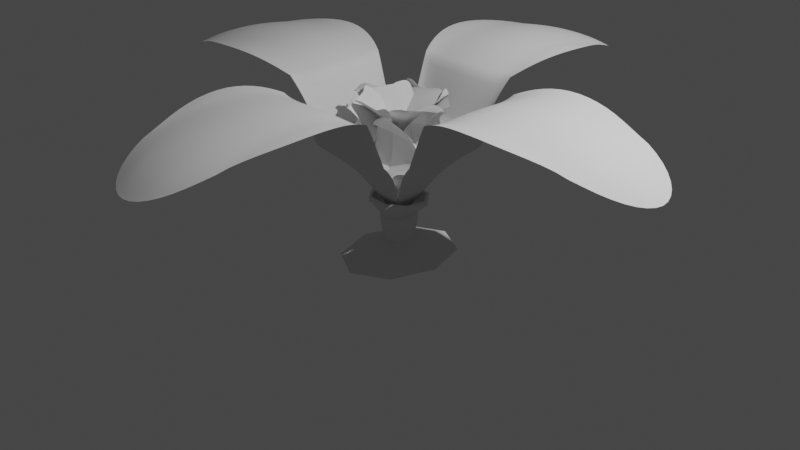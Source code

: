 # Source: Flower_smallLeave4.blend  (saved by Blender 3.2.14; exported with 4.5.12 LTS)
import bpy
from mathutils import Matrix  # noqa: F401  (used for matrix-valued properties, if any)

bpy.ops.wm.read_factory_settings(use_empty=True)
scene = bpy.context.scene
scene.name = 'Scene'

# ---- collections
col_flower_002 = bpy.data.collections.new('Flower.002'); scene.collection.children.link(col_flower_002)
col_flower_001 = bpy.data.collections.new('Flower.001'); scene.collection.children.link(col_flower_001)
col_collection = bpy.data.collections.new('Collection'); scene.collection.children.link(col_collection)
col_flower = bpy.data.collections.new('Flower'); scene.collection.children.link(col_flower)

# ---- world
world_world = bpy.data.worlds.new('World'); scene.world = world_world
world_world.use_nodes = True; world_world.node_tree.nodes.clear()
_N = world_world.node_tree.nodes; _L = world_world.node_tree.links
n0 = _N.new('ShaderNodeOutputWorld'); n0.name = 'World Output'; n0.location = (300, 300)
n1 = _N.new('ShaderNodeBackground'); n1.name = 'Background'; n1.location = (10, 300)
n1.inputs[0].default_value = (0.05088, 0.05088, 0.05088, 1.0)
_L.new(n1.outputs[0], n0.inputs[0])
n0.is_active_output = True
world_world.color = (0.05088, 0.05088, 0.05088)
world_world.use_sun_shadow = False
world_world.sun_shadow_jitter_overblur = 0.0

# ---- cameras
cam_camera = bpy.data.cameras.new('Camera')
cam_camera.clip_end = 100.0
cam_camera.ortho_scale = 7.314

# ---- lights
light_light = bpy.data.lights.new('Light', 'POINT')
light_light.transmission_factor = 0.0
light_light.energy = 1000.0
light_light.shadow_soft_size = 0.1
light_light.shadow_maximum_resolution = 0.006
light_light.use_absolute_resolution = True

# ---- meshes
me_circle_003 = bpy.data.meshes.new('Circle.003')
me_circle_003.from_pydata([(1.5, 0.7781, 1.326), (0.3209, 0.3146, 0.5895), (0.002178, -3.423e-08, 0.003111), (0.3209, -0.3146, 0.5895), (1.5, -0.7781, 1.326), (2.453, -0.5502, 1.146), (3.071, 9.335e-09, 0.8455), (2.453, 0.5502, 1.146), (0.6402, 0.4851, 0.9112), (1.023, 0.679, 1.175), (1.023, -0.679, 1.175), (0.6402, -0.4851, 0.9112), (1.512, 0.5076, 1.309), (1.069, 0.4808, 1.129), (0.7062, 0.3796, 0.8552), (1.512, -0.5076, 1.309), (1.069, -0.4808, 1.129), (0.7062, -0.3796, 0.8552), (2.392, 0.0, 1.268), (1.476, 0.0, 1.35), (1.044, 0.0, 1.152), (0.6908, 0.0, 0.8677), (0.3923, 0.0, 0.5354)], [], [(2, 3, 22), (3, 11, 17), (7, 0, 12), (6, 7, 18), (15, 16, 10, 4), (16, 17, 11, 10), (9, 8, 14, 13), (0, 9, 13, 12), (18, 7, 12, 19), (8, 1, 14), (20, 21, 17, 16), (19, 20, 16, 15), (4, 5, 15), (22, 3, 17, 21), (1, 22, 21, 14), (13, 14, 21, 20), (12, 13, 20, 19), (5, 18, 19, 15), (5, 6, 18), (1, 2, 22)])
me_circle_003.polygons.foreach_set('use_smooth', [True] * 20)
_uv = me_circle_003.uv_layers.new(name='UVMap')
_uv.uv.foreach_set('vector', [0.0, 0.0, 0.0, 0.0, 0.0, 0.0, 0.0, 0.0, 0.0, 0.0, 0.0, 0.0, 0.0, 0.0, 0.0, 0.0, 0.0, 0.0, 0.0, 0.0, 0.0, 0.0, 0.0, 0.0, 0.0, 0.0, 0.0, 0.0, 0.0, 0.0, 0.0, 0.0, 0.0, 0.0, 0.0, 0.0, 0.0, 0.0, 0.0, 0.0, 0.0, 0.0, 0.0, 0.0, 0.0, 0.0, 0.0, 0.0, 0.0, 0.0, 0.0, 0.0, 0.0, 0.0, 0.0, 0.0, 0.0, 0.0, 0.0, 0.0, 0.0, 0.0, 0.0, 0.0, 0.0, 0.0, 0.0, 0.0, 0.0, 0.0, 0.0, 0.0, 0.0, 0.0, 0.0, 0.0, 0.0, 0.0, 0.0, 0.0, 0.0, 0.0, 0.0, 0.0, 0.0, 0.0, 0.0, 0.0, 0.0, 0.0, 0.0, 0.0, 0.0, 0.0, 0.0, 0.0, 0.0, 0.0, 0.0, 0.0, 0.0, 0.0, 0.0, 0.0, 0.0, 0.0, 0.0, 0.0, 0.0, 0.0, 0.0, 0.0, 0.0, 0.0, 0.0, 0.0, 0.0, 0.0, 0.0, 0.0, 0.0, 0.0, 0.0, 0.0, 0.0, 0.0, 0.0, 0.0, 0.0, 0.0, 0.0, 0.0, 0.0, 0.0, 0.0, 0.0, 0.0, 0.0, 0.0, 0.0, 0.0, 0.0, 0.0, 0.0])
me_circle_003.update()
me_circle_002 = bpy.data.meshes.new('Circle.002')
me_circle_002.from_pydata([(0.5958, -0.2477, 1.15), (0.2022, -0.08765, 0.5044), (0.0004033, -0.0009889, 0.2172), (-0.08326, -0.204, 0.5044), (-0.01589, -0.5925, 1.104), (0.1947, -0.6698, 1.237), (0.5055, -0.4997, 1.578), (0.67, -0.5196, 1.186), (0.3387, -0.2012, 0.6617), (0.4766, -0.2878, 0.7905), (-0.08324, -0.4136, 1.008), (-0.1014, -0.3806, 0.6618), (0.5669, -0.3662, 1.027), (0.4481, -0.2271, 0.926), (0.3031, -0.2507, 0.6342), (0.1187, -0.4703, 1.07), (0.01349, -0.4013, 0.9778), (0.004319, -0.2892, 0.8272), (0.4137, -0.5836, 1.272), (0.332, -0.4391, 1.072), (0.2269, -0.3015, 0.9617), (0.1734, -0.2127, 0.812), (0.07268, -0.1782, 0.4778)], [], [(2, 3, 22), (3, 11, 17), (7, 0, 12), (6, 7, 18), (15, 16, 10, 4), (16, 17, 11, 10), (9, 8, 14, 13), (0, 9, 13, 12), (18, 7, 12, 19), (8, 1, 14), (20, 21, 17, 16), (19, 20, 16, 15), (4, 5, 15), (22, 3, 17, 21), (1, 22, 21, 14), (13, 14, 21, 20), (12, 13, 20, 19), (5, 18, 19, 15), (5, 6, 18), (1, 2, 22)])
me_circle_002.polygons.foreach_set('use_smooth', [True] * 20)
_uv = me_circle_002.uv_layers.new(name='UVMap')
_uv.uv.foreach_set('vector', [0.0, 0.0, 0.0, 0.0, 0.0, 0.0, 0.0, 0.0, 0.0, 0.0, 0.0, 0.0, 0.0, 0.0, 0.0, 0.0, 0.0, 0.0, 0.0, 0.0, 0.0, 0.0, 0.0, 0.0, 0.0, 0.0, 0.0, 0.0, 0.0, 0.0, 0.0, 0.0, 0.0, 0.0, 0.0, 0.0, 0.0, 0.0, 0.0, 0.0, 0.0, 0.0, 0.0, 0.0, 0.0, 0.0, 0.0, 0.0, 0.0, 0.0, 0.0, 0.0, 0.0, 0.0, 0.0, 0.0, 0.0, 0.0, 0.0, 0.0, 0.0, 0.0, 0.0, 0.0, 0.0, 0.0, 0.0, 0.0, 0.0, 0.0, 0.0, 0.0, 0.0, 0.0, 0.0, 0.0, 0.0, 0.0, 0.0, 0.0, 0.0, 0.0, 0.0, 0.0, 0.0, 0.0, 0.0, 0.0, 0.0, 0.0, 0.0, 0.0, 0.0, 0.0, 0.0, 0.0, 0.0, 0.0, 0.0, 0.0, 0.0, 0.0, 0.0, 0.0, 0.0, 0.0, 0.0, 0.0, 0.0, 0.0, 0.0, 0.0, 0.0, 0.0, 0.0, 0.0, 0.0, 0.0, 0.0, 0.0, 0.0, 0.0, 0.0, 0.0, 0.0, 0.0, 0.0, 0.0, 0.0, 0.0, 0.0, 0.0, 0.0, 0.0, 0.0, 0.0, 0.0, 0.0, 0.0, 0.0, 0.0, 0.0, 0.0, 0.0])
me_circle_002.update()
me_circle_001 = bpy.data.meshes.new('Circle.001')
me_circle_001.from_pydata([(1.5, 0.7781, 1.326), (0.3209, 0.3146, 0.5895), (0.002178, -3.423e-08, 0.003111), (0.3209, -0.3146, 0.5895), (1.5, -0.7781, 1.326), (2.453, -0.5502, 1.146), (3.071, 9.335e-09, 0.8455), (2.453, 0.5502, 1.146), (0.6402, 0.4851, 0.9112), (1.023, 0.679, 1.175), (1.023, -0.679, 1.175), (0.6402, -0.4851, 0.9112), (1.512, 0.5076, 1.309), (1.069, 0.4808, 1.129), (0.7062, 0.3796, 0.8552), (1.512, -0.5076, 1.309), (1.069, -0.4808, 1.129), (0.7062, -0.3796, 0.8552), (2.392, 0.0, 1.268), (1.476, 0.0, 1.35), (1.044, 0.0, 1.152), (0.6908, 0.0, 0.8677), (0.3923, 0.0, 0.5354)], [], [(2, 3, 22), (3, 11, 17), (7, 0, 12), (6, 7, 18), (15, 16, 10, 4), (16, 17, 11, 10), (9, 8, 14, 13), (0, 9, 13, 12), (18, 7, 12, 19), (8, 1, 14), (20, 21, 17, 16), (19, 20, 16, 15), (4, 5, 15), (22, 3, 17, 21), (1, 22, 21, 14), (13, 14, 21, 20), (12, 13, 20, 19), (5, 18, 19, 15), (5, 6, 18), (1, 2, 22)])
me_circle_001.polygons.foreach_set('use_smooth', [True] * 20)
_uv = me_circle_001.uv_layers.new(name='UVMap')
_uv.uv.foreach_set('vector', [0.0, 0.0, 0.0, 0.0, 0.0, 0.0, 0.0, 0.0, 0.0, 0.0, 0.0, 0.0, 0.0, 0.0, 0.0, 0.0, 0.0, 0.0, 0.0, 0.0, 0.0, 0.0, 0.0, 0.0, 0.0, 0.0, 0.0, 0.0, 0.0, 0.0, 0.0, 0.0, 0.0, 0.0, 0.0, 0.0, 0.0, 0.0, 0.0, 0.0, 0.0, 0.0, 0.0, 0.0, 0.0, 0.0, 0.0, 0.0, 0.0, 0.0, 0.0, 0.0, 0.0, 0.0, 0.0, 0.0, 0.0, 0.0, 0.0, 0.0, 0.0, 0.0, 0.0, 0.0, 0.0, 0.0, 0.0, 0.0, 0.0, 0.0, 0.0, 0.0, 0.0, 0.0, 0.0, 0.0, 0.0, 0.0, 0.0, 0.0, 0.0, 0.0, 0.0, 0.0, 0.0, 0.0, 0.0, 0.0, 0.0, 0.0, 0.0, 0.0, 0.0, 0.0, 0.0, 0.0, 0.0, 0.0, 0.0, 0.0, 0.0, 0.0, 0.0, 0.0, 0.0, 0.0, 0.0, 0.0, 0.0, 0.0, 0.0, 0.0, 0.0, 0.0, 0.0, 0.0, 0.0, 0.0, 0.0, 0.0, 0.0, 0.0, 0.0, 0.0, 0.0, 0.0, 0.0, 0.0, 0.0, 0.0, 0.0, 0.0, 0.0, 0.0, 0.0, 0.0, 0.0, 0.0, 0.0, 0.0, 0.0, 0.0, 0.0, 0.0])
me_circle_001.update()
me_circle = bpy.data.meshes.new('Circle')
me_circle.from_pydata([(1.5, 0.7781, 1.326), (0.3209, 0.3146, 0.5895), (0.001089, -0.001089, 0.003111), (0.3209, -0.3146, 0.5895), (1.5, -0.7781, 1.326), (2.453, -0.5502, 1.146), (3.071, 9.335e-09, 0.8455), (2.453, 0.5502, 1.146), (0.6402, 0.4851, 0.9112), (1.023, 0.679, 1.175), (1.023, -0.679, 1.175), (0.6402, -0.4851, 0.9112), (1.512, 0.5076, 1.309), (1.069, 0.4808, 1.129), (0.7062, 0.3796, 0.8552), (1.512, -0.5076, 1.309), (1.069, -0.4808, 1.129), (0.7062, -0.3796, 0.8552), (2.392, 0.0, 1.268), (1.476, 0.0, 1.35), (1.044, 0.0, 1.152), (0.6908, 0.0, 0.8677), (0.3923, 0.0, 0.5354), (0.7781, -1.5, 1.326), (0.3146, -0.3209, 0.5895), (-0.3146, -0.3209, 0.5895), (-0.7781, -1.5, 1.326), (-0.5502, -2.453, 1.146), (-1.249e-07, -3.071, 0.8455), (0.5502, -2.453, 1.146), (0.4851, -0.6402, 0.9112), (0.679, -1.023, 1.175), (-0.679, -1.023, 1.175), (-0.4851, -0.6402, 0.9112), (0.5076, -1.512, 1.309), (0.4808, -1.069, 1.129), (0.3796, -0.7062, 0.8552), (-0.5076, -1.512, 1.309), (-0.4808, -1.069, 1.129), (-0.3796, -0.7062, 0.8552), (-1.045e-07, -2.392, 1.268), (-6.451e-08, -1.476, 1.35), (-4.563e-08, -1.044, 1.152), (-3.02e-08, -0.6908, 0.8677), (-1.715e-08, -0.3923, 0.5354), (-1.5, -0.7781, 1.326), (-0.3209, -0.3146, 0.5895), (-0.002178, 3.442e-08, 0.003111), (-0.3209, 0.3146, 0.5895), (-1.5, 0.7781, 1.326), (-2.453, 0.5502, 1.146), (-3.071, 2.591e-07, 0.8455), (-2.453, -0.5502, 1.146), (-0.6402, -0.4851, 0.9112), (-1.023, -0.679, 1.175), (-1.023, 0.679, 1.175), (-0.6402, 0.4851, 0.9112), (-1.512, -0.5076, 1.309), (-1.069, -0.4808, 1.129), (-0.7062, -0.3796, 0.8552), (-1.512, 0.5076, 1.309), (-1.069, 0.4808, 1.129), (-0.7062, 0.3796, 0.8552), (-2.392, 2.091e-07, 1.268), (-1.476, 1.29e-07, 1.35), (-1.044, 9.126e-08, 1.152), (-0.6908, 6.039e-08, 0.8677), (-0.3923, 3.429e-08, 0.5354), (-0.7781, 1.5, 1.326), (-0.3146, 0.3209, 0.5895), (3.451e-08, 0.002178, 0.003111), (0.3146, 0.3209, 0.5895), (0.7781, 1.5, 1.326), (0.5502, 2.453, 1.146), (3.933e-07, 3.071, 0.8455), (-0.5502, 2.453, 1.146), (-0.4851, 0.6402, 0.9112), (-0.679, 1.023, 1.175), (0.679, 1.023, 1.175), (0.4851, 0.6402, 0.9112), (-0.5076, 1.512, 1.309), (-0.4808, 1.069, 1.129), (-0.3796, 0.7062, 0.8552), (0.5076, 1.512, 1.309), (0.4808, 1.069, 1.129), (0.3796, 0.7062, 0.8552), (3.136e-07, 2.392, 1.268), (1.935e-07, 1.476, 1.35), (1.369e-07, 1.044, 1.152), (9.059e-08, 0.6908, 0.8677), (5.144e-08, 0.3923, 0.5354)], [], [(2, 3, 22), (3, 11, 17), (7, 0, 12), (6, 7, 18), (15, 16, 10, 4), (16, 17, 11, 10), (9, 8, 14, 13), (0, 9, 13, 12), (18, 7, 12, 19), (8, 1, 14), (20, 21, 17, 16), (19, 20, 16, 15), (4, 5, 15), (22, 3, 17, 21), (1, 22, 21, 14), (13, 14, 21, 20), (12, 13, 20, 19), (5, 18, 19, 15), (5, 6, 18), (1, 2, 22), (2, 25, 44), (25, 33, 39), (29, 23, 34), (28, 29, 40), (37, 38, 32, 26), (38, 39, 33, 32), (31, 30, 36, 35), (23, 31, 35, 34), (40, 29, 34, 41), (30, 24, 36), (42, 43, 39, 38), (41, 42, 38, 37), (26, 27, 37), (44, 25, 39, 43), (24, 44, 43, 36), (35, 36, 43, 42), (34, 35, 42, 41), (27, 40, 41, 37), (27, 28, 40), (24, 2, 44), (47, 48, 67), (48, 56, 62), (52, 45, 57), (51, 52, 63), (60, 61, 55, 49), (61, 62, 56, 55), (54, 53, 59, 58), (45, 54, 58, 57), (63, 52, 57, 64), (53, 46, 59), (65, 66, 62, 61), (64, 65, 61, 60), (49, 50, 60), (67, 48, 62, 66), (46, 67, 66, 59), (58, 59, 66, 65), (57, 58, 65, 64), (50, 63, 64, 60), (50, 51, 63), (46, 47, 67), (70, 71, 90), (71, 79, 85), (75, 68, 80), (74, 75, 86), (83, 84, 78, 72), (84, 85, 79, 78), (77, 76, 82, 81), (68, 77, 81, 80), (86, 75, 80, 87), (76, 69, 82), (88, 89, 85, 84), (87, 88, 84, 83), (72, 73, 83), (90, 71, 85, 89), (69, 90, 89, 82), (81, 82, 89, 88), (80, 81, 88, 87), (73, 86, 87, 83), (73, 74, 86), (69, 70, 90)])
me_circle.polygons.foreach_set('use_smooth', [True] * 80)
_uv = me_circle.uv_layers.new(name='UVMap')
_uv.uv.foreach_set('vector', [0.0, 0.0, 0.0, 0.0, 0.0, 0.0, 0.0, 0.0, 0.0, 0.0, 0.0, 0.0, 0.0, 0.0, 0.0, 0.0, 0.0, 0.0, 0.0, 0.0, 0.0, 0.0, 0.0, 0.0, 0.0, 0.0, 0.0, 0.0, 0.0, 0.0, 0.0, 0.0, 0.0, 0.0, 0.0, 0.0, 0.0, 0.0, 0.0, 0.0, 0.0, 0.0, 0.0, 0.0, 0.0, 0.0, 0.0, 0.0, 0.0, 0.0, 0.0, 0.0, 0.0, 0.0, 0.0, 0.0, 0.0, 0.0, 0.0, 0.0, 0.0, 0.0, 0.0, 0.0, 0.0, 0.0, 0.0, 0.0, 0.0, 0.0, 0.0, 0.0, 0.0, 0.0, 0.0, 0.0, 0.0, 0.0, 0.0, 0.0, 0.0, 0.0, 0.0, 0.0, 0.0, 0.0, 0.0, 0.0, 0.0, 0.0, 0.0, 0.0, 0.0, 0.0, 0.0, 0.0, 0.0, 0.0, 0.0, 0.0, 0.0, 0.0, 0.0, 0.0, 0.0, 0.0, 0.0, 0.0, 0.0, 0.0, 0.0, 0.0, 0.0, 0.0, 0.0, 0.0, 0.0, 0.0, 0.0, 0.0, 0.0, 0.0, 0.0, 0.0, 0.0, 0.0, 0.0, 0.0, 0.0, 0.0, 0.0, 0.0, 0.0, 0.0, 0.0, 0.0, 0.0, 0.0, 0.0, 0.0, 0.0, 0.0, 0.0, 0.0, 0.0, 0.0, 0.0, 0.0, 0.0, 0.0, 0.0, 0.0, 0.0, 0.0, 0.0, 0.0, 0.0, 0.0, 0.0, 0.0, 0.0, 0.0, 0.0, 0.0, 0.0, 0.0, 0.0, 0.0, 0.0, 0.0, 0.0, 0.0, 0.0, 0.0, 0.0, 0.0, 0.0, 0.0, 0.0, 0.0, 0.0, 0.0, 0.0, 0.0, 0.0, 0.0, 0.0, 0.0, 0.0, 0.0, 0.0, 0.0, 0.0, 0.0, 0.0, 0.0, 0.0, 0.0, 0.0, 0.0, 0.0, 0.0, 0.0, 0.0, 0.0, 0.0, 0.0, 0.0, 0.0, 0.0, 0.0, 0.0, 0.0, 0.0, 0.0, 0.0, 0.0, 0.0, 0.0, 0.0, 0.0, 0.0, 0.0, 0.0, 0.0, 0.0, 0.0, 0.0, 0.0, 0.0, 0.0, 0.0, 0.0, 0.0, 0.0, 0.0, 0.0, 0.0, 0.0, 0.0, 0.0, 0.0, 0.0, 0.0, 0.0, 0.0, 0.0, 0.0, 0.0, 0.0, 0.0, 0.0, 0.0, 0.0, 0.0, 0.0, 0.0, 0.0, 0.0, 0.0, 0.0, 0.0, 0.0, 0.0, 0.0, 0.0, 0.0, 0.0, 0.0, 0.0, 0.0, 0.0, 0.0, 0.0, 0.0, 0.0, 0.0, 0.0, 0.0, 0.0, 0.0, 0.0, 0.0, 0.0, 0.0, 0.0, 0.0, 0.0, 0.0, 0.0, 0.0, 0.0, 0.0, 0.0, 0.0, 0.0, 0.0, 0.0, 0.0, 0.0, 0.0, 0.0, 0.0, 0.0, 0.0, 0.0, 0.0, 0.0, 0.0, 0.0, 0.0, 0.0, 0.0, 0.0, 0.0, 0.0, 0.0, 0.0, 0.0, 0.0, 0.0, 0.0, 0.0, 0.0, 0.0, 0.0, 0.0, 0.0, 0.0, 0.0, 0.0, 0.0, 0.0, 0.0, 0.0, 0.0, 0.0, 0.0, 0.0, 0.0, 0.0, 0.0, 0.0, 0.0, 0.0, 0.0, 0.0, 0.0, 0.0, 0.0, 0.0, 0.0, 0.0, 0.0, 0.0, 0.0, 0.0, 0.0, 0.0, 0.0, 0.0, 0.0, 0.0, 0.0, 0.0, 0.0, 0.0, 0.0, 0.0, 0.0, 0.0, 0.0, 0.0, 0.0, 0.0, 0.0, 0.0, 0.0, 0.0, 0.0, 0.0, 0.0, 0.0, 0.0, 0.0, 0.0, 0.0, 0.0, 0.0, 0.0, 0.0, 0.0, 0.0, 0.0, 0.0, 0.0, 0.0, 0.0, 0.0, 0.0, 0.0, 0.0, 0.0, 0.0, 0.0, 0.0, 0.0, 0.0, 0.0, 0.0, 0.0, 0.0, 0.0, 0.0, 0.0, 0.0, 0.0, 0.0, 0.0, 0.0, 0.0, 0.0, 0.0, 0.0, 0.0, 0.0, 0.0, 0.0, 0.0, 0.0, 0.0, 0.0, 0.0, 0.0, 0.0, 0.0, 0.0, 0.0, 0.0, 0.0, 0.0, 0.0, 0.0, 0.0, 0.0, 0.0, 0.0, 0.0, 0.0, 0.0, 0.0, 0.0, 0.0, 0.0, 0.0, 0.0, 0.0, 0.0, 0.0, 0.0, 0.0, 0.0, 0.0, 0.0, 0.0, 0.0, 0.0, 0.0, 0.0, 0.0, 0.0, 0.0, 0.0, 0.0, 0.0, 0.0, 0.0, 0.0, 0.0, 0.0, 0.0, 0.0, 0.0, 0.0, 0.0, 0.0, 0.0, 0.0, 0.0, 0.0, 0.0, 0.0, 0.0, 0.0, 0.0, 0.0, 0.0, 0.0, 0.0, 0.0, 0.0, 0.0, 0.0, 0.0, 0.0, 0.0, 0.0, 0.0, 0.0, 0.0, 0.0, 0.0, 0.0, 0.0, 0.0, 0.0, 0.0, 0.0, 0.0, 0.0, 0.0, 0.0, 0.0, 0.0, 0.0, 0.0, 0.0, 0.0, 0.0, 0.0, 0.0, 0.0, 0.0, 0.0, 0.0, 0.0, 0.0, 0.0, 0.0, 0.0, 0.0, 0.0, 0.0, 0.0, 0.0, 0.0, 0.0, 0.0, 0.0, 0.0, 0.0, 0.0, 0.0, 0.0, 0.0, 0.0, 0.0, 0.0, 0.0, 0.0, 0.0, 0.0, 0.0, 0.0, 0.0, 0.0, 0.0, 0.0, 0.0, 0.0, 0.0, 0.0, 0.0, 0.0, 0.0, 0.0])
me_circle.update()
me_sphere_001 = bpy.data.meshes.new('Sphere.001')
me_sphere_001.from_pydata([(0.0, 0.1287, 0.1025), (-0.07494, 0.2565, 0.2129), (0.0, 0.1982, 0.08907), (0.0, 0.2155, 0.06877), (0.0, 0.2042, -0.04353), (0.0, 0.1706, -0.1935), (0.0, 0.6689, -0.3731), (0.07198, 0.09094, 0.09685), (0.1542, 0.2419, 0.2129), (0.1109, 0.1401, 0.08739), (0.1205, 0.1522, 0.06723), (0.1142, 0.1443, -0.04336), (0.09545, 0.1206, -0.1935), (0.3743, 0.473, -0.3731), (0.1017, -2.861e-08, 0.09153), (0.293, 0.08561, 0.2129), (0.1567, -1.826e-08, 0.08608), (0.1702, -1.192e-08, 0.06356), (0.1614, -1.223e-08, -0.0432), (0.135, -2.055e-08, -0.1935), (0.5294, -1.489e-07, -0.3731), (0.07198, -0.09094, 0.09685), (0.2602, -0.1208, 0.2129), (0.1109, -0.1401, 0.08739), (0.1205, -0.1522, 0.06723), (0.1142, -0.1443, -0.04336), (0.09545, -0.1206, -0.1935), (0.3743, -0.473, -0.3731), (5.891e-10, -0.1287, 0.1025), (0.07494, -0.2565, 0.2129), (5.435e-09, -0.1982, 0.08907), (3.773e-10, -0.2155, 0.06877), (3.87e-10, -0.2042, -0.04353), (6.112e-09, -0.1706, -0.1935), (3.061e-09, -0.6689, -0.3731), (-1.076e-08, -3.281e-08, 0.1286), (-0.07198, -0.09094, 0.09685), (-0.1542, -0.2419, 0.2129), (-0.1109, -0.1401, 0.08739), (-0.1205, -0.1522, 0.06723), (-0.1142, -0.1443, -0.04336), (-0.09545, -0.1206, -0.1935), (-0.3743, -0.473, -0.3731), (-0.1017, -2.861e-08, 0.09153), (-0.293, -0.08561, 0.2129), (-0.1567, -1.826e-08, 0.08608), (-0.1702, -1.192e-08, 0.06356), (-0.1614, -1.223e-08, -0.0432), (-0.135, -2.055e-08, -0.1935), (-0.5294, -1.489e-07, -0.3731), (0.0, -2.178e-08, -0.3219), (-0.07198, 0.09094, 0.09685), (-0.2602, 0.1208, 0.2129), (-0.1109, 0.1401, 0.08739), (-0.1205, 0.1522, 0.06723), (-0.1142, 0.1443, -0.04336), (-0.09545, 0.1206, -0.1935), (-0.3743, 0.473, -0.3731), (-0.06978, 0.2419, 0.268), (0.1436, 0.2282, 0.268), (0.2728, 0.08075, 0.268), (0.2423, -0.114, 0.268), (0.06978, -0.2419, 0.268), (-0.1436, -0.2282, 0.268), (-0.2728, -0.08075, 0.268), (-0.2423, 0.114, 0.268), (-0.08018, 0.2742, 0.2183), (0.1625, 0.2582, 0.2187), (0.3103, 0.09058, 0.2196), (0.2758, -0.1301, 0.2191), (0.08018, -0.2742, 0.2183), (-0.1625, -0.2582, 0.2187), (-0.3103, -0.09058, 0.2196), (-0.2758, 0.1301, 0.2191), (-0.07491, 0.2597, 0.2733), (0.1514, 0.2448, 0.2737), (0.2901, 0.08589, 0.2746), (0.2577, -0.1237, 0.2741), (0.07491, -0.2597, 0.2733), (-0.1514, -0.2448, 0.2737), (-0.2901, -0.08589, 0.2746), (-0.2577, 0.1237, 0.2741), (-0.08094, 0.2786, 0.2565), (-0.2784, 0.1324, 0.2574), (-0.3134, -0.0921, 0.2579), (0.1638, 0.2625, 0.257), (-0.1638, -0.2625, 0.257), (0.08094, -0.2786, 0.2565), (0.3134, 0.0921, 0.2579), (0.2784, -0.1324, 0.2574)], [], [(6, 5, 12, 13), (4, 3, 10, 11), (2, 1, 8, 9), (0, 35, 7), (50, 6, 13), (5, 4, 11, 12), (3, 2, 9, 10), (1, 0, 7, 8), (7, 35, 14), (50, 13, 20), (12, 11, 18, 19), (10, 9, 16, 17), (8, 7, 14, 15), (13, 12, 19, 20), (11, 10, 17, 18), (9, 8, 15, 16), (19, 18, 25, 26), (17, 16, 23, 24), (15, 14, 21, 22), (20, 19, 26, 27), (18, 17, 24, 25), (16, 15, 22, 23), (14, 35, 21), (50, 20, 27), (27, 26, 33, 34), (25, 24, 31, 32), (23, 22, 29, 30), (21, 35, 28), (50, 27, 34), (26, 25, 32, 33), (24, 23, 30, 31), (22, 21, 28, 29), (32, 31, 39, 40), (30, 29, 37, 38), (28, 35, 36), (50, 34, 42), (33, 32, 40, 41), (31, 30, 38, 39), (29, 28, 36, 37), (34, 33, 41, 42), (50, 42, 49), (41, 40, 47, 48), (39, 38, 45, 46), (37, 36, 43, 44), (42, 41, 48, 49), (40, 39, 46, 47), (38, 37, 44, 45), (36, 35, 43), (46, 45, 53, 54), (44, 43, 51, 52), (49, 48, 56, 57), (47, 46, 54, 55), (45, 44, 52, 53), (43, 35, 51), (50, 49, 57), (48, 47, 55, 56), (57, 56, 5, 6), (55, 54, 3, 4), (53, 52, 1, 2), (51, 35, 0), (50, 57, 6), (56, 55, 4, 5), (54, 53, 2, 3), (52, 51, 0, 1), (14, 7, 0, 51, 43, 36, 28, 21), (58, 59, 75, 74), (37, 29, 70, 71), (15, 8, 67, 68), (65, 58, 74, 81), (64, 65, 81, 80), (1, 52, 73, 66), (63, 64, 80, 79), (62, 63, 79, 78), (83, 81, 74, 82), (83, 84, 80, 81), (82, 74, 75, 85), (87, 78, 79, 86), (88, 85, 75, 76), (89, 88, 76, 77), (84, 86, 79, 80), (89, 77, 78, 87), (8, 1, 66, 67), (44, 37, 71, 72), (59, 60, 76, 75), (60, 61, 77, 76), (29, 22, 69, 70), (61, 62, 78, 77), (22, 15, 68, 69), (52, 44, 72, 73), (69, 89, 87, 70), (72, 71, 86, 84), (69, 68, 88, 89), (68, 67, 85, 88), (70, 87, 86, 71), (66, 82, 85, 67), (73, 72, 84, 83), (73, 83, 82, 66), (22, 29, 62, 61), (22, 61, 60, 15), (15, 60, 59, 8), (58, 1, 8, 59), (65, 52, 1, 58), (52, 65, 64, 44), (44, 64, 63, 37), (62, 29, 37, 63)])
_uv = me_sphere_001.uv_layers.new(name='UVMap')
_uv.uv.foreach_set('vector', [0.75, 0.125, 0.75, 0.25, 0.625, 0.25, 0.625, 0.125, 0.75, 0.375, 0.75, 0.5, 0.625, 0.5, 0.625, 0.375, 0.75, 0.625, 0.75, 0.75, 0.625, 0.75, 0.625, 0.625, 0.75, 0.875, 0.6875, 1.0, 0.625, 0.875, 0.6875, 0.0, 0.75, 0.125, 0.625, 0.125, 0.75, 0.25, 0.75, 0.375, 0.625, 0.375, 0.625, 0.25, 0.75, 0.5, 0.75, 0.625, 0.625, 0.625, 0.625, 0.5, 0.75, 0.75, 0.75, 0.875, 0.625, 0.875, 0.625, 0.75, 0.625, 0.875, 0.5625, 1.0, 0.5, 0.875, 0.5625, 0.0, 0.625, 0.125, 0.5, 0.125, 0.625, 0.25, 0.625, 0.375, 0.5, 0.375, 0.5, 0.25, 0.625, 0.5, 0.625, 0.625, 0.5, 0.625, 0.5, 0.5, 0.625, 0.75, 0.625, 0.875, 0.5, 0.875, 0.5, 0.75, 0.625, 0.125, 0.625, 0.25, 0.5, 0.25, 0.5, 0.125, 0.625, 0.375, 0.625, 0.5, 0.5, 0.5, 0.5, 0.375, 0.625, 0.625, 0.625, 0.75, 0.5, 0.75, 0.5, 0.625, 0.5, 0.25, 0.5, 0.375, 0.375, 0.375, 0.375, 0.25, 0.5, 0.5, 0.5, 0.625, 0.375, 0.625, 0.375, 0.5, 0.5, 0.75, 0.5, 0.875, 0.375, 0.875, 0.375, 0.75, 0.5, 0.125, 0.5, 0.25, 0.375, 0.25, 0.375, 0.125, 0.5, 0.375, 0.5, 0.5, 0.375, 0.5, 0.375, 0.375, 0.5, 0.625, 0.5, 0.75, 0.375, 0.75, 0.375, 0.625, 0.5, 0.875, 0.4375, 1.0, 0.375, 0.875, 0.4375, 0.0, 0.5, 0.125, 0.375, 0.125, 0.375, 0.125, 0.375, 0.25, 0.25, 0.25, 0.25, 0.125, 0.375, 0.375, 0.375, 0.5, 0.25, 0.5, 0.25, 0.375, 0.375, 0.625, 0.375, 0.75, 0.25, 0.75, 0.25, 0.625, 0.375, 0.875, 0.3125, 1.0, 0.25, 0.875, 0.3125, 0.0, 0.375, 0.125, 0.25, 0.125, 0.375, 0.25, 0.375, 0.375, 0.25, 0.375, 0.25, 0.25, 0.375, 0.5, 0.375, 0.625, 0.25, 0.625, 0.25, 0.5, 0.375, 0.75, 0.375, 0.875, 0.25, 0.875, 0.25, 0.75, 0.25, 0.375, 0.25, 0.5, 0.125, 0.5, 0.125, 0.375, 0.25, 0.625, 0.25, 0.75, 0.125, 0.75, 0.125, 0.625, 0.25, 0.875, 0.1875, 1.0, 0.125, 0.875, 0.1875, 0.0, 0.25, 0.125, 0.125, 0.125, 0.25, 0.25, 0.25, 0.375, 0.125, 0.375, 0.125, 0.25, 0.25, 0.5, 0.25, 0.625, 0.125, 0.625, 0.125, 0.5, 0.25, 0.75, 0.25, 0.875, 0.125, 0.875, 0.125, 0.75, 0.25, 0.125, 0.25, 0.25, 0.125, 0.25, 0.125, 0.125, 0.0625, 0.0, 0.125, 0.125, 0.0, 0.125, 0.125, 0.25, 0.125, 0.375, 0.0, 0.375, 0.0, 0.25, 0.125, 0.5, 0.125, 0.625, 0.0, 0.625, 0.0, 0.5, 0.125, 0.75, 0.125, 0.875, 0.0, 0.875, 0.0, 0.75, 0.125, 0.125, 0.125, 0.25, 0.0, 0.25, 0.0, 0.125, 0.125, 0.375, 0.125, 0.5, 0.0, 0.5, 0.0, 0.375, 0.125, 0.625, 0.125, 0.75, 0.0, 0.75, 0.0, 0.625, 0.125, 0.875, 0.0625, 1.0, 0.0, 0.875, 1.0, 0.5, 1.0, 0.625, 0.875, 0.625, 0.875, 0.5, 1.0, 0.75, 1.0, 0.875, 0.875, 0.875, 0.875, 0.75, 1.0, 0.125, 1.0, 0.25, 0.875, 0.25, 0.875, 0.125, 1.0, 0.375, 1.0, 0.5, 0.875, 0.5, 0.875, 0.375, 1.0, 0.625, 1.0, 0.75, 0.875, 0.75, 0.875, 0.625, 1.0, 0.875, 0.9375, 1.0, 0.875, 0.875, 0.9375, 0.0, 1.0, 0.125, 0.875, 0.125, 1.0, 0.25, 1.0, 0.375, 0.875, 0.375, 0.875, 0.25, 0.875, 0.125, 0.875, 0.25, 0.75, 0.25, 0.75, 0.125, 0.875, 0.375, 0.875, 0.5, 0.75, 0.5, 0.75, 0.375, 0.875, 0.625, 0.875, 0.75, 0.75, 0.75, 0.75, 0.625, 0.875, 0.875, 0.8125, 1.0, 0.75, 0.875, 0.8125, 0.0, 0.875, 0.125, 0.75, 0.125, 0.875, 0.25, 0.875, 0.375, 0.75, 0.375, 0.75, 0.25, 0.875, 0.5, 0.875, 0.625, 0.75, 0.625, 0.75, 0.5, 0.875, 0.75, 0.875, 0.875, 0.75, 0.875, 0.75, 0.75, 0.0, 0.0, 0.0, 0.0, 0.0, 0.0, 0.0, 0.0, 0.0, 0.0, 0.0, 0.0, 0.0, 0.0, 0.0, 0.0, 0.0, 0.0, 0.0, 0.0, 0.0, 0.0, 0.0, 0.0, 0.125, 0.75, 0.25, 0.75, 0.25, 0.75, 0.125, 0.75, 0.5, 0.75, 0.625, 0.75, 0.625, 0.75, 0.5, 0.75, 0.0, 0.0, 0.0, 0.0, 0.0, 0.0, 0.0, 0.0, 0.0, 0.0, 0.0, 0.0, 0.0, 0.0, 0.0, 0.0, 0.75, 0.75, 0.875, 0.75, 0.875, 0.75, 0.75, 0.75, 0.0, 0.0, 0.0, 0.0, 0.0, 0.0, 0.0, 0.0, 0.0, 0.0, 0.0, 0.0, 0.0, 0.0, 0.0, 0.0, 0.875, 0.75, 0.875, 0.75, 0.75, 0.75, 0.75, 0.75, 0.875, 0.75, 1.0, 0.75, 1.0, 0.75, 0.875, 0.75, 0.75, 0.75, 0.75, 0.75, 0.625, 0.75, 0.625, 0.75, 0.25, 0.75, 0.25, 0.75, 0.125, 0.75, 0.125, 0.75, 0.5, 0.75, 0.625, 0.75, 0.625, 0.75, 0.5, 0.75, 0.375, 0.75, 0.5, 0.75, 0.5, 0.75, 0.375, 0.75, 0.0, 0.75, 0.125, 0.75, 0.125, 0.75, 0.0, 0.75, 0.375, 0.75, 0.375, 0.75, 0.25, 0.75, 0.25, 0.75, 0.625, 0.75, 0.75, 0.75, 0.75, 0.75, 0.625, 0.75, 0.0, 0.75, 0.125, 0.75, 0.125, 0.75, 0.0, 0.75, 0.0, 0.0, 0.0, 0.0, 0.0, 0.0, 0.0, 0.0, 0.0, 0.0, 0.0, 0.0, 0.0, 0.0, 0.0, 0.0, 0.25, 0.75, 0.375, 0.75, 0.375, 0.75, 0.25, 0.75, 0.0, 0.0, 0.0, 0.0, 0.0, 0.0, 0.0, 0.0, 0.375, 0.75, 0.5, 0.75, 0.5, 0.75, 0.375, 0.75, 0.875, 0.75, 1.0, 0.75, 1.0, 0.75, 0.875, 0.75, 0.375, 0.75, 0.375, 0.75, 0.25, 0.75, 0.25, 0.75, 0.0, 0.75, 0.125, 0.75, 0.125, 0.75, 0.0, 0.75, 0.375, 0.75, 0.5, 0.75, 0.5, 0.75, 0.375, 0.75, 0.5, 0.75, 0.625, 0.75, 0.625, 0.75, 0.5, 0.75, 0.25, 0.75, 0.25, 0.75, 0.125, 0.75, 0.125, 0.75, 0.75, 0.75, 0.75, 0.75, 0.625, 0.75, 0.625, 0.75, 0.875, 0.75, 1.0, 0.75, 1.0, 0.75, 0.875, 0.75, 0.875, 0.75, 0.875, 0.75, 0.75, 0.75, 0.75, 0.75, 0.375, 0.75, 0.25, 0.75, 0.0, 0.0, 0.0, 0.0, 0.0, 0.0, 0.0, 0.0, 0.0, 0.0, 0.0, 0.0, 0.0, 0.0, 0.0, 0.0, 0.0, 0.0, 0.0, 0.0, 0.0, 0.0, 0.0, 0.0, 0.0, 0.0, 0.0, 0.0, 0.0, 0.0, 0.0, 0.0, 0.0, 0.0, 0.0, 0.0, 0.0, 0.0, 0.0, 0.0, 0.0, 0.0, 0.0, 0.0, 0.0, 0.0, 0.0, 0.0, 0.0, 0.0, 0.0, 0.0, 0.0, 0.0, 0.0, 0.0, 0.0, 0.0, 0.0, 0.0])
me_sphere_001.update()

# ---- objects
ob_au_enbl_te_002 = bpy.data.objects.new('AußenBlüte.002', me_circle_003)
ob_au_enbl_tearryaxi_001 = bpy.data.objects.new('AußenBlüteArryAxi.001', None)
ob_kleinebl_te_001 = bpy.data.objects.new('KleineBlüte.001', me_circle_002)
ob_kleinebl_tearryaxi_001 = bpy.data.objects.new('KleineBlüteArryAxi.001', None)
ob_au_enbl_te_001 = bpy.data.objects.new('AußenBlüte.001', me_circle_001)
ob_circlearryaxis_001 = bpy.data.objects.new('CircleArryAxis.001', None)
ob_light = bpy.data.objects.new('Light', light_light)
ob_camera = bpy.data.objects.new('Camera', cam_camera)
ob_au_enbl_te = bpy.data.objects.new('AußenBlüte', me_circle)
ob_au_enbl_tearryaxi = bpy.data.objects.new('AußenBlüteArryAxi', None)
ob_kleinebl_te = bpy.data.objects.new('KleineBlüte', me_circle_002)
ob_kleinebl_tearryaxi = bpy.data.objects.new('KleineBlüteArryAxi', None)
ob_sphere = bpy.data.objects.new('Sphere', me_sphere_001)

# ---- transforms, parenting, visibility, modifiers, constraints
ob_au_enbl_te_002.location = (0.0, 0.0, 0.0)
_vg = ob_au_enbl_te_002.vertex_groups.new(name='Group')
_vg.add([0, 4, 5, 6, 7, 9, 10, 12, 13, 15, 16, 18, 19, 20], 1.0, 'REPLACE')
_vg = ob_au_enbl_te_002.vertex_groups.new(name='Group.001')
_m = ob_au_enbl_te_002.modifiers.new('Subdivision', 'SUBSURF')
_m.levels = 3
_m.render_levels = 3
_m = ob_au_enbl_te_002.modifiers.new('Displace', 'DISPLACE')
_m.vertex_group = 'Group'
_m.strength = 0.6
_m = ob_au_enbl_te_002.modifiers.new('Array', 'ARRAY')
_m.count = 4
_m.use_relative_offset = False
_m.use_object_offset = True
_m.offset_object = ob_au_enbl_tearryaxi_001
ob_au_enbl_tearryaxi_001.location = (0.0, 0.0, 0.0)
ob_au_enbl_tearryaxi_001.rotation_euler = (0.0, -0.0, -1.571)
ob_kleinebl_te_001.location = (0.0, 0.0, -0.07188)
ob_kleinebl_te_001.rotation_euler = (0.0, -0.0, -1.489)
_vg = ob_kleinebl_te_001.vertex_groups.new(name='Group')
_vg.add([0, 4, 5, 6, 7, 9, 10, 12, 13, 15, 16, 18, 19, 20], 1.0, 'REPLACE')
_vg = ob_kleinebl_te_001.vertex_groups.new(name='Group.001')
_m = ob_kleinebl_te_001.modifiers.new('Subdivision', 'SUBSURF')
_m.levels = 3
_m.render_levels = 3
_m = ob_kleinebl_te_001.modifiers.new('Displace', 'DISPLACE')
_m.vertex_group = 'Group'
_m.strength = 0.6
_m = ob_kleinebl_te_001.modifiers.new('Array', 'ARRAY')
_m.count = 6
_m.use_relative_offset = False
_m.use_object_offset = True
_m.offset_object = ob_kleinebl_tearryaxi_001
ob_kleinebl_tearryaxi_001.location = (0.0, 0.0, -0.07188)
ob_kleinebl_tearryaxi_001.rotation_euler = (0.0, -0.0, -0.4327)
ob_au_enbl_te_001.location = (0.0, 0.0, 0.0)
_vg = ob_au_enbl_te_001.vertex_groups.new(name='Group')
_vg.add([0, 4, 5, 6, 7, 9, 10, 12, 13, 15, 16, 18, 19, 20], 1.0, 'REPLACE')
_vg = ob_au_enbl_te_001.vertex_groups.new(name='Group.001')
_m = ob_au_enbl_te_001.modifiers.new('Subdivision', 'SUBSURF')
_m.levels = 3
_m.render_levels = 3
_m = ob_au_enbl_te_001.modifiers.new('Displace', 'DISPLACE')
_m.vertex_group = 'Group'
_m.strength = 0.6
_m = ob_au_enbl_te_001.modifiers.new('Array', 'ARRAY')
_m.count = 4
_m.use_relative_offset = False
_m.use_object_offset = True
_m.offset_object = ob_circlearryaxis_001
ob_circlearryaxis_001.location = (0.0, 0.0, 0.0)
ob_circlearryaxis_001.rotation_euler = (0.0, -0.0, -1.571)
ob_light.location = (4.076, 1.005, 5.904)
ob_light.rotation_euler = (0.6503, 0.05522, 1.866)
ob_light.lock_rotations_4d = False
ob_light.empty_display_type = 'ARROWS'
ob_light.color = (0.0, 0.0, 0.0, 0.0)
ob_light.lineart.crease_threshold = 0.0
ob_camera.location = (7.359, -6.926, 4.958)
ob_camera.rotation_euler = (1.109, 0.0, 0.8149)
ob_camera.lock_rotations_4d = False
ob_camera.empty_display_type = 'ARROWS'
ob_camera.color = (0.0, 0.0, 0.0, 0.0)
ob_camera.display_type = 'WIRE'
ob_camera.lineart.crease_threshold = 0.0
ob_au_enbl_te.location = (0.0, 0.0, 0.0)
_vg = ob_au_enbl_te.vertex_groups.new(name='Group')
_vg.add([0, 4, 5, 6, 7, 9, 10, 12, 13, 15, 16, 18, 19, 20, 23, 26, 27, 28, 29, 31, 32, 34, 35, 37, 38, 40, 41, 42, 45, 49, 50, 51, 52, 54, 55, 57, 58, 60, 61, 63, 64, 65, 68, 72, 73, 74, 75, 77, 78, 80, 81, 83, 84, 86, 87, 88], 1.0, 'REPLACE')
_vg = ob_au_enbl_te.vertex_groups.new(name='Group.001')
_m = ob_au_enbl_te.modifiers.new('Subdivision', 'SUBSURF')
_m.levels = 3
_m.render_levels = 3
_m = ob_au_enbl_te.modifiers.new('Displace', 'DISPLACE')
_m.vertex_group = 'Group'
_m.strength = 0.6
ob_au_enbl_tearryaxi.location = (0.0, 0.0, 0.0)
ob_au_enbl_tearryaxi.rotation_euler = (0.0, -0.0, -1.571)
ob_kleinebl_te.location = (0.0, 0.0, -0.07188)
ob_kleinebl_te.rotation_euler = (0.0, -0.0, -1.489)
_vg = ob_kleinebl_te.vertex_groups.new(name='Group')
_vg.add([0, 4, 5, 6, 7, 9, 10, 12, 13, 15, 16, 18, 19, 20], 1.0, 'REPLACE')
_vg = ob_kleinebl_te.vertex_groups.new(name='Group.001')
_m = ob_kleinebl_te.modifiers.new('Subdivision', 'SUBSURF')
_m.levels = 3
_m.render_levels = 3
_m = ob_kleinebl_te.modifiers.new('Displace', 'DISPLACE')
_m.vertex_group = 'Group'
_m.strength = 0.6
_m = ob_kleinebl_te.modifiers.new('Array', 'ARRAY')
_m.count = 6
_m.use_relative_offset = False
_m.use_object_offset = True
_m.offset_object = ob_kleinebl_tearryaxi
ob_kleinebl_tearryaxi.location = (0.0, 0.0, -0.07188)
ob_kleinebl_tearryaxi.rotation_euler = (0.0, -0.0, -0.4327)
ob_sphere.location = (0.0, 0.0, 0.0)

# ---- collection membership
col_flower_002.objects.link(ob_au_enbl_te_002)
col_flower_002.objects.link(ob_au_enbl_tearryaxi_001)
col_flower_002.objects.link(ob_kleinebl_te_001)
col_flower_002.objects.link(ob_kleinebl_tearryaxi_001)
col_flower_001.objects.link(ob_au_enbl_te_001)
col_flower_001.objects.link(ob_circlearryaxis_001)
col_collection.objects.link(ob_light)
col_collection.objects.link(ob_camera)
col_flower.objects.link(ob_au_enbl_te)
col_flower.objects.link(ob_au_enbl_tearryaxi)
col_flower.objects.link(ob_kleinebl_te)
col_flower.objects.link(ob_kleinebl_tearryaxi)
col_flower.objects.link(ob_sphere)
def _layer_coll(name, lc=None):
    lc = lc or bpy.context.view_layer.layer_collection
    for c in lc.children:
        if c.name == name: return c
        r = _layer_coll(name, c)
        if r: return r
_layer_coll('Flower.002').exclude = True
_layer_coll('Flower.001').exclude = True

# ---- scene / render settings (as saved in the file)
scene.camera = ob_camera
scene.frame_start = 1; scene.frame_end = 250; scene.frame_set(1)
scene.render.engine = 'BLENDER_EEVEE_NEXT'
scene.cycles.sampling_pattern = 'TABULATED_SOBOL'
scene.cycles.use_light_tree = False
scene.view_settings.view_transform = 'Filmic'
bpy.context.view_layer.update()
